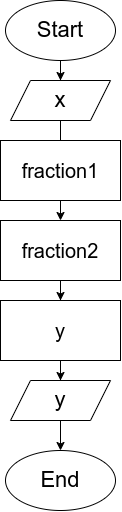

The diagram above was exported from draw.io. Its source (the exported page's mxGraphModel, read from the mxfile embedded in the PNG):
<mxGraphModel dx="978" dy="661" grid="1" gridSize="10" guides="1" tooltips="1" connect="1" arrows="1" fold="1" page="1" pageScale="1" pageWidth="850" pageHeight="1100" math="0" shadow="0">
  <root>
    <mxCell id="0" />
    <mxCell id="1" parent="0" />
    <mxCell id="vf2Jhj-VmxQPdwBKj3-4-4" value="" style="edgeStyle=orthogonalEdgeStyle;rounded=0;orthogonalLoop=1;jettySize=auto;html=1;" edge="1" parent="1" source="vf2Jhj-VmxQPdwBKj3-4-1" target="vf2Jhj-VmxQPdwBKj3-4-3">
      <mxGeometry relative="1" as="geometry" />
    </mxCell>
    <mxCell id="vf2Jhj-VmxQPdwBKj3-4-1" value="&lt;font style=&quot;font-size: 22px;&quot;&gt;Start&lt;/font&gt;" style="ellipse;whiteSpace=wrap;html=1;" vertex="1" parent="1">
      <mxGeometry x="345" y="60" width="110" height="60" as="geometry" />
    </mxCell>
    <mxCell id="vf2Jhj-VmxQPdwBKj3-4-2" value="&lt;font style=&quot;font-size: 22px;&quot;&gt;End&lt;/font&gt;" style="ellipse;whiteSpace=wrap;html=1;" vertex="1" parent="1">
      <mxGeometry x="345" y="510" width="110" height="60" as="geometry" />
    </mxCell>
    <mxCell id="vf2Jhj-VmxQPdwBKj3-4-7" value="" style="edgeStyle=orthogonalEdgeStyle;rounded=0;orthogonalLoop=1;jettySize=auto;html=1;" edge="1" parent="1" source="vf2Jhj-VmxQPdwBKj3-4-3" target="vf2Jhj-VmxQPdwBKj3-4-6">
      <mxGeometry relative="1" as="geometry" />
    </mxCell>
    <mxCell id="vf2Jhj-VmxQPdwBKj3-4-3" value="&lt;font style=&quot;font-size: 22px;&quot;&gt;x&lt;/font&gt;" style="shape=parallelogram;perimeter=parallelogramPerimeter;whiteSpace=wrap;html=1;fixedSize=1;" vertex="1" parent="1">
      <mxGeometry x="350" y="140" width="100" height="40" as="geometry" />
    </mxCell>
    <mxCell id="vf2Jhj-VmxQPdwBKj3-4-5" value="&lt;font style=&quot;font-size: 20px;&quot;&gt;fraction1&lt;/font&gt;" style="rounded=0;whiteSpace=wrap;html=1;" vertex="1" parent="1">
      <mxGeometry x="340" y="200" width="120" height="60" as="geometry" />
    </mxCell>
    <mxCell id="vf2Jhj-VmxQPdwBKj3-4-10" value="" style="edgeStyle=orthogonalEdgeStyle;rounded=0;orthogonalLoop=1;jettySize=auto;html=1;" edge="1" parent="1" source="vf2Jhj-VmxQPdwBKj3-4-6" target="vf2Jhj-VmxQPdwBKj3-4-9">
      <mxGeometry relative="1" as="geometry" />
    </mxCell>
    <mxCell id="vf2Jhj-VmxQPdwBKj3-4-6" value="&lt;font style=&quot;font-size: 20px;&quot;&gt;fraction2&lt;/font&gt;" style="rounded=0;whiteSpace=wrap;html=1;" vertex="1" parent="1">
      <mxGeometry x="340" y="280" width="120" height="60" as="geometry" />
    </mxCell>
    <mxCell id="vf2Jhj-VmxQPdwBKj3-4-12" value="" style="edgeStyle=orthogonalEdgeStyle;rounded=0;orthogonalLoop=1;jettySize=auto;html=1;" edge="1" parent="1" source="vf2Jhj-VmxQPdwBKj3-4-8" target="vf2Jhj-VmxQPdwBKj3-4-2">
      <mxGeometry relative="1" as="geometry" />
    </mxCell>
    <mxCell id="vf2Jhj-VmxQPdwBKj3-4-8" value="&lt;font style=&quot;font-size: 22px;&quot;&gt;y&lt;/font&gt;" style="shape=parallelogram;perimeter=parallelogramPerimeter;whiteSpace=wrap;html=1;fixedSize=1;" vertex="1" parent="1">
      <mxGeometry x="350" y="440" width="100" height="40" as="geometry" />
    </mxCell>
    <mxCell id="vf2Jhj-VmxQPdwBKj3-4-11" value="" style="edgeStyle=orthogonalEdgeStyle;rounded=0;orthogonalLoop=1;jettySize=auto;html=1;" edge="1" parent="1" source="vf2Jhj-VmxQPdwBKj3-4-9" target="vf2Jhj-VmxQPdwBKj3-4-8">
      <mxGeometry relative="1" as="geometry" />
    </mxCell>
    <mxCell id="vf2Jhj-VmxQPdwBKj3-4-9" value="&lt;span style=&quot;font-size: 20px;&quot;&gt;y&lt;/span&gt;" style="whiteSpace=wrap;html=1;" vertex="1" parent="1">
      <mxGeometry x="340" y="360" width="120" height="60" as="geometry" />
    </mxCell>
  </root>
</mxGraphModel>